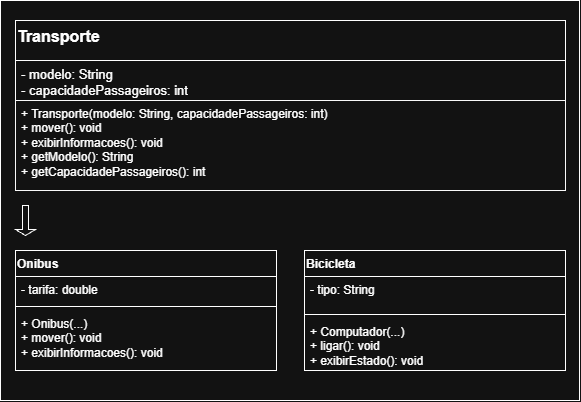

The diagram above was exported from draw.io. Its source (the exported page's mxGraphModel, read from the mxfile embedded in the PNG):
<mxGraphModel dx="697" dy="710" grid="1" gridSize="10" guides="1" tooltips="1" connect="1" arrows="1" fold="1" page="1" pageScale="1" pageWidth="827" pageHeight="1169" math="0" shadow="0">
  <root>
    <mxCell id="0" />
    <mxCell id="1" parent="0" />
    <mxCell id="hki8miQiIoFW_7GPl95E-1" parent="1" style="rounded=0;whiteSpace=wrap;html=1;" value="" vertex="1">
      <mxGeometry height="400" width="579" x="124" y="140" as="geometry" />
    </mxCell>
    <mxCell id="hki8miQiIoFW_7GPl95E-2" parent="1" style="swimlane;fontStyle=1;align=left;verticalAlign=top;childLayout=stackLayout;horizontal=1;startSize=40;horizontalStack=0;resizeParent=1;resizeParentMax=0;resizeLast=0;collapsible=1;marginBottom=0;whiteSpace=wrap;html=1;" value="&lt;font style=&quot;font-size: 16px;&quot;&gt;Transporte&lt;/font&gt;" vertex="1">
      <mxGeometry height="170" width="550" x="139" y="160" as="geometry" />
    </mxCell>
    <mxCell id="hki8miQiIoFW_7GPl95E-3" parent="hki8miQiIoFW_7GPl95E-2" style="text;strokeColor=none;fillColor=none;align=left;verticalAlign=top;spacingLeft=4;spacingRight=4;overflow=hidden;rotatable=0;points=[[0,0.5],[1,0.5]];portConstraint=eastwest;whiteSpace=wrap;html=1;" value="&lt;span style=&quot;font-size: 13px;&quot;&gt;- modelo: String&lt;/span&gt;&lt;div&gt;&lt;span style=&quot;font-size: 13px;&quot;&gt;- capacidadePassageiros: int&lt;/span&gt;&lt;/div&gt;" vertex="1">
      <mxGeometry height="40" width="550" y="40" as="geometry" />
    </mxCell>
    <mxCell id="hki8miQiIoFW_7GPl95E-47" parent="hki8miQiIoFW_7GPl95E-2" style="text;strokeColor=light-dark(transparent,#F9F9F9);fillColor=none;align=left;verticalAlign=top;spacingLeft=4;spacingRight=4;overflow=hidden;rotatable=0;points=[[0,0.5],[1,0.5]];portConstraint=eastwest;whiteSpace=wrap;html=1;" value="+ Transporte(modelo: String, capacidadePassageiros: int)&lt;div&gt;+ mover(): void&lt;/div&gt;&lt;div&gt;+ exibirInformacoes(): void&lt;/div&gt;&lt;div&gt;+ getModelo(): String&lt;/div&gt;&lt;div&gt;+ getCapacidadePassageiros(): int&lt;/div&gt;" vertex="1">
      <mxGeometry height="90" width="550" y="80" as="geometry" />
    </mxCell>
    <mxCell id="hki8miQiIoFW_7GPl95E-11" parent="1" style="swimlane;fontStyle=1;align=left;verticalAlign=top;childLayout=stackLayout;horizontal=1;startSize=26;horizontalStack=0;resizeParent=1;resizeParentMax=0;resizeLast=0;collapsible=1;marginBottom=0;whiteSpace=wrap;html=1;" value="Onibus" vertex="1">
      <mxGeometry height="120" width="261" x="139" y="390" as="geometry" />
    </mxCell>
    <mxCell id="hki8miQiIoFW_7GPl95E-12" parent="hki8miQiIoFW_7GPl95E-11" style="text;strokeColor=none;fillColor=none;align=left;verticalAlign=top;spacingLeft=4;spacingRight=4;overflow=hidden;rotatable=0;points=[[0,0.5],[1,0.5]];portConstraint=eastwest;whiteSpace=wrap;html=1;" value="- tarifa: double" vertex="1">
      <mxGeometry height="26" width="261" y="26" as="geometry" />
    </mxCell>
    <mxCell id="hki8miQiIoFW_7GPl95E-13" parent="hki8miQiIoFW_7GPl95E-11" style="line;strokeWidth=1;fillColor=none;align=left;verticalAlign=middle;spacingTop=-1;spacingLeft=3;spacingRight=3;rotatable=0;labelPosition=right;points=[];portConstraint=eastwest;strokeColor=inherit;labelPerimeter=1;" value="" vertex="1">
      <mxGeometry height="8" width="261" y="52" as="geometry" />
    </mxCell>
    <mxCell id="hki8miQiIoFW_7GPl95E-14" parent="hki8miQiIoFW_7GPl95E-11" style="text;strokeColor=none;fillColor=none;align=left;verticalAlign=top;spacingLeft=4;spacingRight=4;overflow=hidden;rotatable=0;points=[[0,0.5],[1,0.5]];portConstraint=eastwest;whiteSpace=wrap;html=1;" value="+ Onibus(...)&lt;div&gt;+ mover(): void&lt;/div&gt;&lt;div&gt;+ exibirInformacoes(): void&lt;/div&gt;" vertex="1">
      <mxGeometry height="60" width="261" y="60" as="geometry" />
    </mxCell>
    <mxCell id="hki8miQiIoFW_7GPl95E-21" edge="1" parent="hki8miQiIoFW_7GPl95E-11" source="hki8miQiIoFW_7GPl95E-11" style="edgeStyle=none;curved=1;rounded=0;curveGeometry=1;orthogonalLoop=1;jettySize=auto;html=1;entryX=0.531;entryY=0.988;entryDx=0;entryDy=0;entryPerimeter=0;fontSize=12;defaultLabelBackgroundColor=page;labelPadding=0 4;startSize=8;endSize=8;" target="hki8miQiIoFW_7GPl95E-14">
      <mxGeometry relative="1" as="geometry" />
    </mxCell>
    <mxCell id="hki8miQiIoFW_7GPl95E-27" parent="1" style="swimlane;fontStyle=1;align=left;verticalAlign=top;childLayout=stackLayout;horizontal=1;startSize=26;horizontalStack=0;resizeParent=1;resizeParentMax=0;resizeLast=0;collapsible=1;marginBottom=0;whiteSpace=wrap;html=1;" value="Bicicleta" vertex="1">
      <mxGeometry height="120" width="261" x="428" y="390" as="geometry" />
    </mxCell>
    <mxCell id="hki8miQiIoFW_7GPl95E-28" parent="hki8miQiIoFW_7GPl95E-27" style="text;strokeColor=none;fillColor=none;align=left;verticalAlign=top;spacingLeft=4;spacingRight=4;overflow=hidden;rotatable=0;points=[[0,0.5],[1,0.5]];portConstraint=eastwest;whiteSpace=wrap;html=1;" value="- tipo: String" vertex="1">
      <mxGeometry height="34" width="261" y="26" as="geometry" />
    </mxCell>
    <mxCell id="hki8miQiIoFW_7GPl95E-29" parent="hki8miQiIoFW_7GPl95E-27" style="line;strokeWidth=1;fillColor=none;align=left;verticalAlign=middle;spacingTop=-1;spacingLeft=3;spacingRight=3;rotatable=0;labelPosition=right;points=[];portConstraint=eastwest;strokeColor=inherit;labelPerimeter=1;" value="" vertex="1">
      <mxGeometry height="8" width="261" y="60" as="geometry" />
    </mxCell>
    <mxCell id="hki8miQiIoFW_7GPl95E-30" parent="hki8miQiIoFW_7GPl95E-27" style="text;strokeColor=none;fillColor=none;align=left;verticalAlign=top;spacingLeft=4;spacingRight=4;overflow=hidden;rotatable=0;points=[[0,0.5],[1,0.5]];portConstraint=eastwest;whiteSpace=wrap;html=1;" value="+ Computador(...)&lt;div&gt;+ ligar(): void&lt;/div&gt;&lt;div&gt;+ exibirEstado(): void&lt;/div&gt;" vertex="1">
      <mxGeometry height="52" width="261" y="68" as="geometry" />
    </mxCell>
    <mxCell id="hki8miQiIoFW_7GPl95E-31" edge="1" parent="hki8miQiIoFW_7GPl95E-27" source="hki8miQiIoFW_7GPl95E-27" style="edgeStyle=none;curved=1;rounded=0;curveGeometry=1;orthogonalLoop=1;jettySize=auto;html=1;entryX=0.531;entryY=0.988;entryDx=0;entryDy=0;entryPerimeter=0;fontSize=12;defaultLabelBackgroundColor=page;labelPadding=0 4;startSize=8;endSize=8;" target="hki8miQiIoFW_7GPl95E-30">
      <mxGeometry relative="1" as="geometry" />
    </mxCell>
    <mxCell id="hki8miQiIoFW_7GPl95E-48" parent="1" style="shape=singleArrow;direction=south;whiteSpace=wrap;html=1;" value="" vertex="1">
      <mxGeometry height="30" width="20" x="139" y="345" as="geometry" />
    </mxCell>
  </root>
</mxGraphModel>